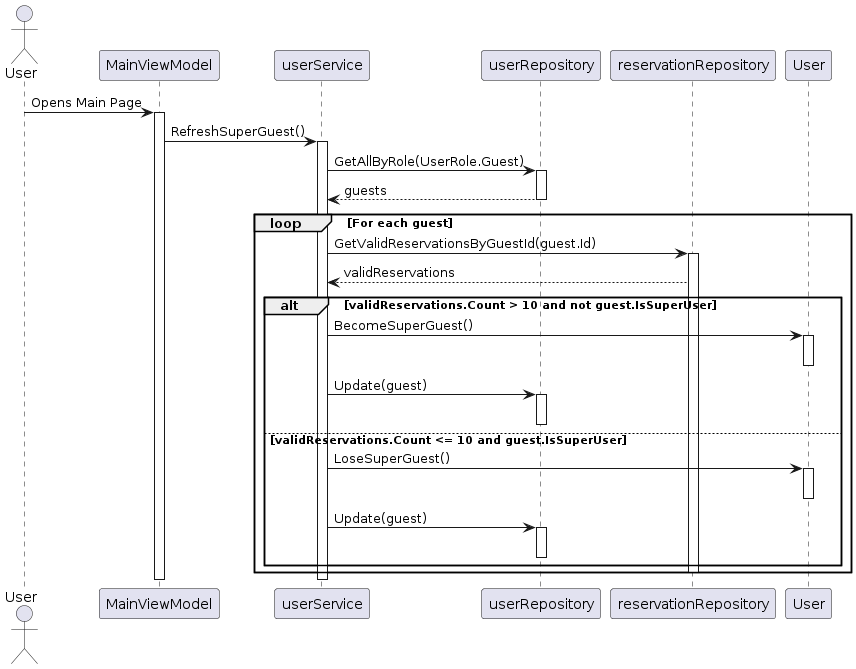

The diagram above was rendered by PlantUML. Its source (embedded in the PNG):
@startuml
actor User
participant "MainViewModel" as MainViewModel
participant "userService" as UserService
participant "userRepository" as UserRepository
participant "reservationRepository" as ReservationRepository
participant "User" as Guest
User -> MainViewModel: Opens Main Page
activate MainViewModel
MainViewModel -> UserService: RefreshSuperGuest()
activate UserService
UserService -> UserRepository: GetAllByRole(UserRole.Guest)
activate UserRepository
UserRepository --> UserService: guests
deactivate UserRepository
loop For each guest
    UserService -> ReservationRepository: GetValidReservationsByGuestId(guest.Id)
    activate ReservationRepository
    ReservationRepository --> UserService: validReservations
    alt validReservations.Count > 10 and not guest.IsSuperUser
        UserService -> Guest: BecomeSuperGuest()
        activate Guest
        deactivate Guest
        UserService-> UserRepository: Update(guest)
        activate UserRepository
        deactivate UserRepository
    else validReservations.Count <= 10 and guest.IsSuperUser
        UserService -> Guest: LoseSuperGuest()
        activate Guest
        deactivate Guest
        UserService-> UserRepository: Update(guest)
        activate UserRepository
        deactivate UserRepository
    end
    deactivate ReservationRepository
end
deactivate UserService
deactivate MainViewModel
@enduml